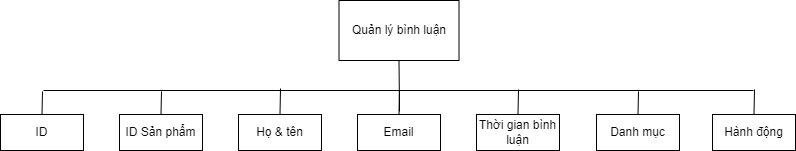

The diagram above was exported from draw.io. Its source (the exported page's mxGraphModel, read from the mxfile embedded in the PNG):
<mxGraphModel dx="1247" dy="647" grid="0" gridSize="10" guides="1" tooltips="1" connect="1" arrows="1" fold="1" page="1" pageScale="1" pageWidth="827" pageHeight="1169" math="0" shadow="0">
  <root>
    <mxCell id="0" />
    <mxCell id="1" parent="0" />
    <mxCell id="m79Wb9dHKtJpaz_chYP9-1" value="Quản lý bình luận" style="rounded=0;whiteSpace=wrap;html=1;" vertex="1" parent="1">
      <mxGeometry x="351.5" y="289" width="120" height="60" as="geometry" />
    </mxCell>
    <mxCell id="m79Wb9dHKtJpaz_chYP9-7" value="ID" style="rounded=0;whiteSpace=wrap;html=1;" vertex="1" parent="1">
      <mxGeometry x="13" y="403" width="83" height="36" as="geometry" />
    </mxCell>
    <mxCell id="m79Wb9dHKtJpaz_chYP9-8" value="ID Sản phẩm" style="rounded=0;whiteSpace=wrap;html=1;" vertex="1" parent="1">
      <mxGeometry x="132" y="403" width="83" height="36" as="geometry" />
    </mxCell>
    <mxCell id="m79Wb9dHKtJpaz_chYP9-9" value="Họ &amp;amp; tên" style="rounded=0;whiteSpace=wrap;html=1;" vertex="1" parent="1">
      <mxGeometry x="251" y="403" width="83" height="36" as="geometry" />
    </mxCell>
    <mxCell id="m79Wb9dHKtJpaz_chYP9-10" value="Email" style="rounded=0;whiteSpace=wrap;html=1;" vertex="1" parent="1">
      <mxGeometry x="370" y="403" width="83" height="36" as="geometry" />
    </mxCell>
    <mxCell id="m79Wb9dHKtJpaz_chYP9-11" value="Thời gian bình luận" style="rounded=0;whiteSpace=wrap;html=1;" vertex="1" parent="1">
      <mxGeometry x="489" y="403" width="83" height="36" as="geometry" />
    </mxCell>
    <mxCell id="m79Wb9dHKtJpaz_chYP9-12" value="Danh mục" style="rounded=0;whiteSpace=wrap;html=1;" vertex="1" parent="1">
      <mxGeometry x="609" y="403" width="83" height="36" as="geometry" />
    </mxCell>
    <mxCell id="m79Wb9dHKtJpaz_chYP9-14" value="" style="endArrow=none;html=1;rounded=0;" edge="1" parent="1">
      <mxGeometry width="50" height="50" relative="1" as="geometry">
        <mxPoint x="56" y="379" as="sourcePoint" />
        <mxPoint x="766" y="379" as="targetPoint" />
      </mxGeometry>
    </mxCell>
    <mxCell id="m79Wb9dHKtJpaz_chYP9-15" value="" style="endArrow=none;html=1;rounded=0;entryX=0.5;entryY=1;entryDx=0;entryDy=0;" edge="1" parent="1" target="m79Wb9dHKtJpaz_chYP9-1">
      <mxGeometry width="50" height="50" relative="1" as="geometry">
        <mxPoint x="412" y="400" as="sourcePoint" />
        <mxPoint x="434.5" y="392" as="targetPoint" />
      </mxGeometry>
    </mxCell>
    <mxCell id="m79Wb9dHKtJpaz_chYP9-16" value="" style="endArrow=none;html=1;rounded=0;entryX=0.5;entryY=0;entryDx=0;entryDy=0;" edge="1" parent="1" target="m79Wb9dHKtJpaz_chYP9-9">
      <mxGeometry width="50" height="50" relative="1" as="geometry">
        <mxPoint x="293" y="377" as="sourcePoint" />
        <mxPoint x="387" y="333" as="targetPoint" />
      </mxGeometry>
    </mxCell>
    <mxCell id="m79Wb9dHKtJpaz_chYP9-17" value="" style="endArrow=none;html=1;rounded=0;entryX=0.5;entryY=0;entryDx=0;entryDy=0;" edge="1" parent="1" target="m79Wb9dHKtJpaz_chYP9-8">
      <mxGeometry width="50" height="50" relative="1" as="geometry">
        <mxPoint x="174" y="380" as="sourcePoint" />
        <mxPoint x="387" y="333" as="targetPoint" />
      </mxGeometry>
    </mxCell>
    <mxCell id="m79Wb9dHKtJpaz_chYP9-18" value="" style="endArrow=none;html=1;rounded=0;exitX=0.5;exitY=0;exitDx=0;exitDy=0;" edge="1" parent="1" source="m79Wb9dHKtJpaz_chYP9-7">
      <mxGeometry width="50" height="50" relative="1" as="geometry">
        <mxPoint x="337" y="383" as="sourcePoint" />
        <mxPoint x="55" y="380" as="targetPoint" />
      </mxGeometry>
    </mxCell>
    <mxCell id="m79Wb9dHKtJpaz_chYP9-19" value="" style="endArrow=none;html=1;rounded=0;entryX=0.5;entryY=0;entryDx=0;entryDy=0;" edge="1" parent="1" target="m79Wb9dHKtJpaz_chYP9-12">
      <mxGeometry width="50" height="50" relative="1" as="geometry">
        <mxPoint x="651" y="380" as="sourcePoint" />
        <mxPoint x="387" y="333" as="targetPoint" />
      </mxGeometry>
    </mxCell>
    <mxCell id="m79Wb9dHKtJpaz_chYP9-20" value="" style="endArrow=none;html=1;rounded=0;entryX=0.5;entryY=0;entryDx=0;entryDy=0;" edge="1" parent="1" target="m79Wb9dHKtJpaz_chYP9-10">
      <mxGeometry width="50" height="50" relative="1" as="geometry">
        <mxPoint x="412" y="379" as="sourcePoint" />
        <mxPoint x="387" y="333" as="targetPoint" />
      </mxGeometry>
    </mxCell>
    <mxCell id="m79Wb9dHKtJpaz_chYP9-21" value="" style="endArrow=none;html=1;rounded=0;entryX=0.5;entryY=0;entryDx=0;entryDy=0;" edge="1" parent="1" target="m79Wb9dHKtJpaz_chYP9-11">
      <mxGeometry width="50" height="50" relative="1" as="geometry">
        <mxPoint x="531" y="378" as="sourcePoint" />
        <mxPoint x="387" y="333" as="targetPoint" />
      </mxGeometry>
    </mxCell>
    <mxCell id="m79Wb9dHKtJpaz_chYP9-33" value="Hành động" style="rounded=0;whiteSpace=wrap;html=1;" vertex="1" parent="1">
      <mxGeometry x="725" y="403" width="83" height="36" as="geometry" />
    </mxCell>
    <mxCell id="m79Wb9dHKtJpaz_chYP9-34" value="" style="endArrow=none;html=1;rounded=0;entryX=0.5;entryY=0;entryDx=0;entryDy=0;" edge="1" parent="1" target="m79Wb9dHKtJpaz_chYP9-33">
      <mxGeometry width="50" height="50" relative="1" as="geometry">
        <mxPoint x="767" y="378" as="sourcePoint" />
        <mxPoint x="387" y="292" as="targetPoint" />
      </mxGeometry>
    </mxCell>
  </root>
</mxGraphModel>